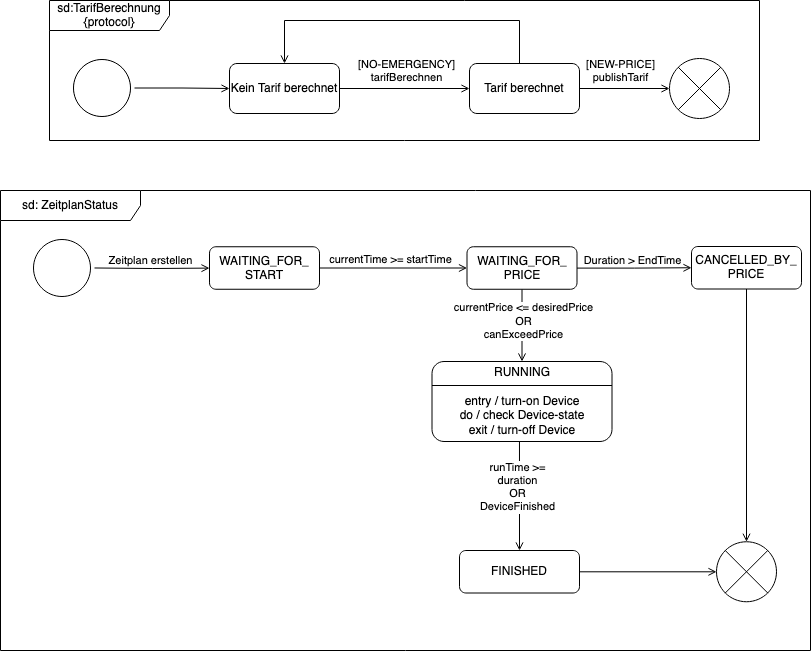

The diagram above was exported from draw.io. Its source (the exported page's mxGraphModel, read from the mxfile embedded in the PNG):
<mxGraphModel dx="1194" dy="589" grid="1" gridSize="10" guides="1" tooltips="1" connect="1" arrows="1" fold="1" page="1" pageScale="1" pageWidth="1100" pageHeight="850" background="none" math="0" shadow="0">
  <root>
    <mxCell id="0" />
    <mxCell id="1" parent="0" />
    <mxCell id="QrK04Kqp4L2BtI4qc8aN-3" style="edgeStyle=orthogonalEdgeStyle;rounded=0;orthogonalLoop=1;jettySize=auto;html=1;endArrow=open;endFill=0;" parent="1" source="382b91b5511bd0f7-1" target="QrK04Kqp4L2BtI4qc8aN-2" edge="1">
      <mxGeometry relative="1" as="geometry" />
    </mxCell>
    <mxCell id="382b91b5511bd0f7-1" value="" style="ellipse;html=1;shape=startState;fillColor=#000000;strokeColor=none;rounded=1;shadow=0;comic=0;labelBackgroundColor=none;fontFamily=Verdana;fontSize=12;fontColor=#000000;align=center;direction=south;" parent="1" vertex="1">
      <mxGeometry x="130" y="135" width="65" height="65" as="geometry" />
    </mxCell>
    <mxCell id="QrK04Kqp4L2BtI4qc8aN-1" value="sd:TarifBerechnung &lt;br&gt;{protocol}" style="shape=umlFrame;whiteSpace=wrap;html=1;pointerEvents=0;width=120;height=30;" parent="1" vertex="1">
      <mxGeometry x="110" y="80" width="710" height="140" as="geometry" />
    </mxCell>
    <mxCell id="iklHRkgdmMPS3YyHM3nJ-27" style="edgeStyle=orthogonalEdgeStyle;rounded=0;orthogonalLoop=1;jettySize=auto;html=1;endArrow=open;endFill=0;" parent="1" source="QrK04Kqp4L2BtI4qc8aN-2" target="iklHRkgdmMPS3YyHM3nJ-26" edge="1">
      <mxGeometry relative="1" as="geometry" />
    </mxCell>
    <mxCell id="iklHRkgdmMPS3YyHM3nJ-28" value="[NO-EMERGENCY] &lt;br&gt;tarifBerechnen" style="edgeLabel;html=1;align=center;verticalAlign=middle;resizable=0;points=[];" parent="iklHRkgdmMPS3YyHM3nJ-27" connectable="0" vertex="1">
      <mxGeometry x="0.2695" y="1" relative="1" as="geometry">
        <mxPoint x="-17" y="-17" as="offset" />
      </mxGeometry>
    </mxCell>
    <mxCell id="QrK04Kqp4L2BtI4qc8aN-2" value="Kein Tarif berechnet" style="html=1;whiteSpace=wrap;rounded=1;" parent="1" vertex="1">
      <mxGeometry x="290" y="143" width="110" height="50" as="geometry" />
    </mxCell>
    <mxCell id="iklHRkgdmMPS3YyHM3nJ-1" value="sd: ZeitplanStatus" style="shape=umlFrame;whiteSpace=wrap;html=1;pointerEvents=0;width=140;height=30;" parent="1" vertex="1">
      <mxGeometry x="61" y="270" width="810" height="460" as="geometry" />
    </mxCell>
    <mxCell id="iklHRkgdmMPS3YyHM3nJ-4" style="edgeStyle=orthogonalEdgeStyle;rounded=0;orthogonalLoop=1;jettySize=auto;html=1;endArrow=open;endFill=0;" parent="1" target="iklHRkgdmMPS3YyHM3nJ-3" edge="1">
      <mxGeometry relative="1" as="geometry">
        <mxPoint x="154.99999472406853" y="347.4814814814814" as="sourcePoint" />
      </mxGeometry>
    </mxCell>
    <mxCell id="iklHRkgdmMPS3YyHM3nJ-5" value="Zeitplan erstellen" style="edgeLabel;html=1;align=center;verticalAlign=middle;resizable=0;points=[];" parent="iklHRkgdmMPS3YyHM3nJ-4" connectable="0" vertex="1">
      <mxGeometry x="-0.359" y="1" relative="1" as="geometry">
        <mxPoint x="18" y="-7" as="offset" />
      </mxGeometry>
    </mxCell>
    <mxCell id="iklHRkgdmMPS3YyHM3nJ-7" style="edgeStyle=orthogonalEdgeStyle;rounded=0;orthogonalLoop=1;jettySize=auto;html=1;endArrow=open;endFill=0;" parent="1" source="iklHRkgdmMPS3YyHM3nJ-3" target="iklHRkgdmMPS3YyHM3nJ-6" edge="1">
      <mxGeometry relative="1" as="geometry" />
    </mxCell>
    <mxCell id="iklHRkgdmMPS3YyHM3nJ-9" value="currentTime &amp;gt;= startTime" style="edgeLabel;html=1;align=center;verticalAlign=middle;resizable=0;points=[];" parent="iklHRkgdmMPS3YyHM3nJ-7" connectable="0" vertex="1">
      <mxGeometry x="0.2068" y="1" relative="1" as="geometry">
        <mxPoint x="-19" y="-8" as="offset" />
      </mxGeometry>
    </mxCell>
    <mxCell id="iklHRkgdmMPS3YyHM3nJ-3" value="&lt;div&gt;WAITING_FOR_&lt;br&gt;START&lt;/div&gt;" style="html=1;whiteSpace=wrap;rounded=1;" parent="1" vertex="1">
      <mxGeometry x="270" y="326.25" width="110" height="42.5" as="geometry" />
    </mxCell>
    <mxCell id="iklHRkgdmMPS3YyHM3nJ-11" style="edgeStyle=orthogonalEdgeStyle;rounded=0;orthogonalLoop=1;jettySize=auto;html=1;entryX=0.5;entryY=0;entryDx=0;entryDy=0;endArrow=open;endFill=0;" parent="1" source="iklHRkgdmMPS3YyHM3nJ-6" target="iklHRkgdmMPS3YyHM3nJ-36" edge="1">
      <mxGeometry relative="1" as="geometry">
        <mxPoint x="582.5" y="430" as="targetPoint" />
      </mxGeometry>
    </mxCell>
    <mxCell id="iklHRkgdmMPS3YyHM3nJ-20" value="currentPrice &amp;lt;= desiredPrice&lt;br&gt;&lt;div&gt;OR&lt;/div&gt;&lt;div&gt;canExceedPrice&lt;br&gt;&lt;/div&gt;" style="edgeLabel;html=1;align=center;verticalAlign=middle;resizable=0;points=[];" parent="iklHRkgdmMPS3YyHM3nJ-11" connectable="0" vertex="1">
      <mxGeometry x="-0.1198" y="1" relative="1" as="geometry">
        <mxPoint as="offset" />
      </mxGeometry>
    </mxCell>
    <mxCell id="iklHRkgdmMPS3YyHM3nJ-13" style="edgeStyle=orthogonalEdgeStyle;rounded=0;orthogonalLoop=1;jettySize=auto;html=1;entryX=0;entryY=0.5;entryDx=0;entryDy=0;endArrow=open;endFill=0;" parent="1" source="iklHRkgdmMPS3YyHM3nJ-6" target="iklHRkgdmMPS3YyHM3nJ-12" edge="1">
      <mxGeometry relative="1" as="geometry" />
    </mxCell>
    <mxCell id="iklHRkgdmMPS3YyHM3nJ-14" value="Duration &amp;gt; EndTime" style="edgeLabel;html=1;align=center;verticalAlign=middle;resizable=0;points=[];" parent="iklHRkgdmMPS3YyHM3nJ-13" connectable="0" vertex="1">
      <mxGeometry x="-0.3167" y="-2" relative="1" as="geometry">
        <mxPoint x="16" y="-10" as="offset" />
      </mxGeometry>
    </mxCell>
    <mxCell id="iklHRkgdmMPS3YyHM3nJ-6" value="&lt;div&gt;WAITING_FOR_&lt;br&gt;PRICE&lt;br&gt;&lt;/div&gt;" style="html=1;whiteSpace=wrap;rounded=1;" parent="1" vertex="1">
      <mxGeometry x="527.5" y="326.25" width="110" height="42.5" as="geometry" />
    </mxCell>
    <mxCell id="iklHRkgdmMPS3YyHM3nJ-18" style="edgeStyle=orthogonalEdgeStyle;rounded=0;orthogonalLoop=1;jettySize=auto;html=1;entryX=0.5;entryY=0;entryDx=0;entryDy=0;endArrow=open;endFill=0;exitX=0.486;exitY=0.863;exitDx=0;exitDy=0;exitPerimeter=0;" parent="1" source="iklHRkgdmMPS3YyHM3nJ-36" target="iklHRkgdmMPS3YyHM3nJ-17" edge="1">
      <mxGeometry relative="1" as="geometry">
        <mxPoint x="583.94" y="500.836" as="sourcePoint" />
      </mxGeometry>
    </mxCell>
    <mxCell id="iklHRkgdmMPS3YyHM3nJ-21" value="runTime &amp;gt;= &lt;br&gt;&lt;div&gt;duration &lt;br&gt;OR&lt;br&gt;DeviceFinished&lt;br&gt;&lt;/div&gt;" style="edgeLabel;html=1;align=center;verticalAlign=middle;resizable=0;points=[];" parent="iklHRkgdmMPS3YyHM3nJ-18" connectable="0" vertex="1">
      <mxGeometry x="-0.485" y="-1" relative="1" as="geometry">
        <mxPoint x="-1" y="25" as="offset" />
      </mxGeometry>
    </mxCell>
    <mxCell id="iklHRkgdmMPS3YyHM3nJ-16" style="edgeStyle=orthogonalEdgeStyle;rounded=0;orthogonalLoop=1;jettySize=auto;html=1;endArrow=open;endFill=0;" parent="1" source="iklHRkgdmMPS3YyHM3nJ-12" target="iklHRkgdmMPS3YyHM3nJ-15" edge="1">
      <mxGeometry relative="1" as="geometry" />
    </mxCell>
    <mxCell id="iklHRkgdmMPS3YyHM3nJ-12" value="CANCELLED_BY_&lt;br&gt;PRICE" style="html=1;whiteSpace=wrap;rounded=1;" parent="1" vertex="1">
      <mxGeometry x="752" y="326" width="110" height="42.5" as="geometry" />
    </mxCell>
    <mxCell id="iklHRkgdmMPS3YyHM3nJ-15" value="" style="verticalLabelPosition=bottom;verticalAlign=top;html=1;shape=mxgraph.flowchart.or;" parent="1" vertex="1">
      <mxGeometry x="777" y="621.25" width="60" height="60" as="geometry" />
    </mxCell>
    <mxCell id="iklHRkgdmMPS3YyHM3nJ-19" style="edgeStyle=orthogonalEdgeStyle;rounded=0;orthogonalLoop=1;jettySize=auto;html=1;endArrow=open;endFill=0;" parent="1" source="iklHRkgdmMPS3YyHM3nJ-17" target="iklHRkgdmMPS3YyHM3nJ-15" edge="1">
      <mxGeometry relative="1" as="geometry" />
    </mxCell>
    <mxCell id="iklHRkgdmMPS3YyHM3nJ-17" value="FINISHED" style="html=1;whiteSpace=wrap;rounded=1;" parent="1" vertex="1">
      <mxGeometry x="520" y="630" width="120" height="42.5" as="geometry" />
    </mxCell>
    <mxCell id="iklHRkgdmMPS3YyHM3nJ-32" style="edgeStyle=orthogonalEdgeStyle;rounded=0;orthogonalLoop=1;jettySize=auto;html=1;entryX=0;entryY=0.5;entryDx=0;entryDy=0;entryPerimeter=0;endArrow=open;endFill=0;" parent="1" source="iklHRkgdmMPS3YyHM3nJ-26" target="iklHRkgdmMPS3YyHM3nJ-31" edge="1">
      <mxGeometry relative="1" as="geometry" />
    </mxCell>
    <mxCell id="iklHRkgdmMPS3YyHM3nJ-33" value="[NEW-PRICE]&lt;br&gt;publishTarif" style="edgeLabel;html=1;align=center;verticalAlign=middle;resizable=0;points=[];" parent="iklHRkgdmMPS3YyHM3nJ-32" connectable="0" vertex="1">
      <mxGeometry x="-0.3514" y="1" relative="1" as="geometry">
        <mxPoint x="11" y="-17" as="offset" />
      </mxGeometry>
    </mxCell>
    <mxCell id="iklHRkgdmMPS3YyHM3nJ-34" style="edgeStyle=orthogonalEdgeStyle;rounded=0;orthogonalLoop=1;jettySize=auto;html=1;entryX=0.5;entryY=0;entryDx=0;entryDy=0;endArrow=open;endFill=0;" parent="1" source="iklHRkgdmMPS3YyHM3nJ-26" target="QrK04Kqp4L2BtI4qc8aN-2" edge="1">
      <mxGeometry relative="1" as="geometry">
        <Array as="points">
          <mxPoint x="580" y="100" />
          <mxPoint x="345" y="100" />
        </Array>
      </mxGeometry>
    </mxCell>
    <mxCell id="iklHRkgdmMPS3YyHM3nJ-26" value="Tarif berechnet" style="html=1;whiteSpace=wrap;rounded=1;" parent="1" vertex="1">
      <mxGeometry x="530" y="143" width="110" height="50" as="geometry" />
    </mxCell>
    <mxCell id="iklHRkgdmMPS3YyHM3nJ-29" value="" style="ellipse;html=1;shape=startState;fillColor=default;strokeColor=default;rounded=1;shadow=0;comic=0;labelBackgroundColor=none;fontFamily=Verdana;fontSize=12;fontColor=#000000;align=center;direction=south;" parent="1" vertex="1">
      <mxGeometry x="90" y="315" width="65" height="65" as="geometry" />
    </mxCell>
    <mxCell id="iklHRkgdmMPS3YyHM3nJ-30" value="" style="ellipse;html=1;shape=startState;fillColor=default;strokeColor=default;rounded=1;shadow=0;comic=0;labelBackgroundColor=none;fontFamily=Verdana;fontSize=12;fontColor=#000000;align=center;direction=south;" parent="1" vertex="1">
      <mxGeometry x="130" y="135" width="65" height="65" as="geometry" />
    </mxCell>
    <mxCell id="iklHRkgdmMPS3YyHM3nJ-31" value="" style="verticalLabelPosition=bottom;verticalAlign=top;html=1;shape=mxgraph.flowchart.or;" parent="1" vertex="1">
      <mxGeometry x="730" y="138" width="60" height="60" as="geometry" />
    </mxCell>
    <mxCell id="iklHRkgdmMPS3YyHM3nJ-36" value="RUNNING&lt;br&gt;&lt;br&gt;entry / turn-on Device&lt;br&gt;do / check Device-state&lt;br&gt;exit / turn-off Device" style="html=1;whiteSpace=wrap;rounded=1;" parent="1" vertex="1">
      <mxGeometry x="492.5" y="441" width="180" height="80" as="geometry" />
    </mxCell>
    <mxCell id="iklHRkgdmMPS3YyHM3nJ-37" value="" style="line;strokeWidth=1;fillColor=none;align=left;verticalAlign=middle;spacingTop=-1;spacingLeft=3;spacingRight=3;rotatable=0;labelPosition=right;points=[];portConstraint=eastwest;strokeColor=inherit;" parent="1" vertex="1">
      <mxGeometry x="492.5" y="461" width="180" height="8" as="geometry" />
    </mxCell>
  </root>
</mxGraphModel>